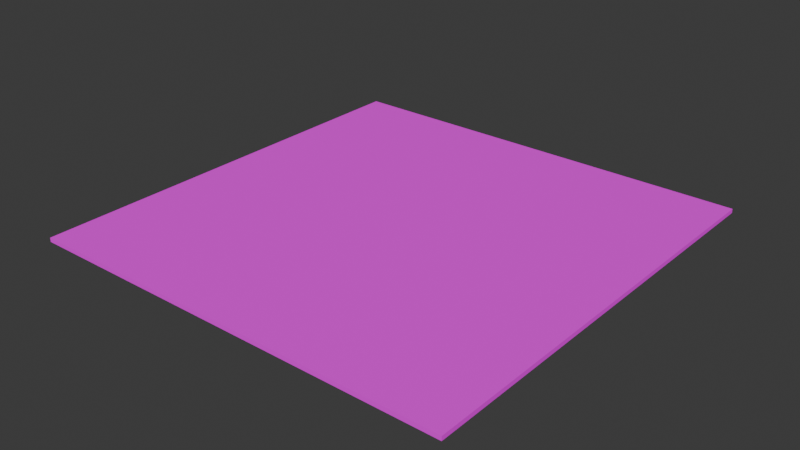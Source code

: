 # Source: tavern.blend  (saved by Blender 5.1.30; exported with 4.5.12 LTS)
import bpy
from mathutils import Matrix  # noqa: F401  (used for matrix-valued properties, if any)

bpy.ops.wm.read_factory_settings(use_empty=True)
scene = bpy.context.scene
scene.name = 'Scene'

# ---- collections
col_collection = bpy.data.collections.new('Collection'); scene.collection.children.link(col_collection)

# ---- images (referenced by path relative to the original .blend; pixels are not part of the script)
import os
ASSET_DIR = os.environ.get("B2B_ASSET_DIR", "")  # directory of the original .blend (textures are referenced by path, not embedded)
HERE = os.path.dirname(os.path.abspath(__file__))  # packed textures are extracted next to this script under _unpacked/

def load_image(name, relpath, width, height, colorspace="sRGB"):
    """Load a texture the original file referenced (path relative to the .blend, or extracted next to this script)."""
    p = next((c for c in (os.path.join(HERE, relpath), os.path.join(ASSET_DIR, relpath)) if relpath and os.path.exists(c)), "")
    if p:
        img = bpy.data.images.load(p, check_existing=True)
        img.name = name
    else:  # same state as the original file: an image datablock whose file is absent (Cycles renders it pink)
        img = bpy.data.images.new(name, width, height)
        img.source = "FILE"
        img.filepath = "//" + (relpath or name)
    img.colorspace_settings.name = colorspace
    return img
img_t_wood_oak_albedo = load_image('t_wood_oak_albedo', 'textures/t_wood_oak_albedo.jpg', 1024, 1024, 'sRGB')

# ---- materials (node trees are filled in below, after node groups)
mat_m_wood_oak = bpy.data.materials.new('m_wood_oak')
mat_m_wood_oak.alpha_threshold = 0.0
mat_m_wood_oak.use_backface_culling_lightprobe_volume = False
mat_m_wood_oak.roughness = 0.5
mat_m_wood_oak.line_color = (0.0, 0.0, 0.0, 1.0)

# ---- material node trees
mat_m_wood_oak.use_nodes = True; mat_m_wood_oak.node_tree.nodes.clear()
_N = mat_m_wood_oak.node_tree.nodes; _L = mat_m_wood_oak.node_tree.links
n0 = _N.new('ShaderNodeOutputMaterial'); n0.name = 'Material Output'; n0.location = (200, 100)
n1 = _N.new('ShaderNodeBsdfPrincipled'); n1.name = 'Principled BSDF'; n1.location = (-200, 100)
n1.inputs[2].default_value = 0.9
n1.inputs[3].default_value = 1.45
n1.inputs[13].default_value = 0.4
n2 = _N.new('ShaderNodeTexImage'); n2.name = 'Image Texture'; n2.location = (-490, 80)
n2.image = img_t_wood_oak_albedo
_L.new(n1.outputs[0], n0.inputs[0])
_L.new(n2.outputs[0], n1.inputs[0])
n0.is_active_output = True

# ---- world
world_world = bpy.data.worlds.new('World'); scene.world = world_world
world_world.use_nodes = True; world_world.node_tree.nodes.clear()
_N = world_world.node_tree.nodes; _L = world_world.node_tree.links
n0 = _N.new('ShaderNodeOutputWorld'); n0.name = 'World Output'; n0.location = (200, 100)
n1 = _N.new('ShaderNodeBackground'); n1.name = 'Background'; n1.location = (-200, 100)
n1.inputs[0].default_value = (0.05088, 0.05088, 0.05088, 1.0)
_L.new(n1.outputs[0], n0.inputs[0])
n0.is_active_output = True
world_world.color = (0.05088, 0.05088, 0.05088)
world_world.sun_shadow_jitter_overblur = 0.0

# ---- meshes
me_cube = bpy.data.meshes.new('Cube')
me_cube.from_pydata([(24.66, 24.94, 0.247), (24.66, 24.94, -0.247), (24.66, -26.65, 0.247), (24.66, -26.65, -0.247), (-26.73, 24.94, 0.247), (-26.73, 24.94, -0.247), (-26.73, -26.65, 0.247), (-26.73, -26.65, -0.247)], [], [(0, 4, 6, 2), (3, 2, 6, 7), (7, 6, 4, 5), (5, 1, 3, 7), (1, 0, 2, 3), (5, 4, 0, 1)])
_uv = me_cube.uv_layers.new(name='UVMap')
_uv.uv.foreach_set('vector', [12.44, 12.57, -12.44, 12.57, -12.44, -12.4, 12.44, -12.4, 12.44, 0.01651, 12.44, 0.01651, -12.44, 0.01651, -12.44, 0.01651, 0.01628, -12.4, 0.01628, -12.4, 0.01628, 12.57, 0.01628, 12.57, -12.44, 12.57, 12.44, 12.57, 12.44, -12.4, -12.44, -12.4, 0.9841, 12.57, 0.9841, 12.57, 0.9841, -12.4, 0.9841, -12.4, -12.44, 0.9843, -12.44, 0.9843, 12.44, 0.9843, 12.44, 0.9843])
me_cube.materials.append(mat_m_wood_oak)
me_cube.use_mirror_vertex_groups = False
me_cube.update()

# ---- objects
ob_cube = bpy.data.objects.new('Cube', me_cube)

# ---- transforms, parenting, visibility, modifiers, constraints
ob_cube.location = (0.2346, 0.2364, 0.1966)
ob_cube.scale = (0.2336, 0.2336, 0.2336)
ob_cube.lock_rotations_4d = False
ob_cube.empty_display_type = 'ARROWS'
ob_cube.lineart.crease_threshold = 0.0

# ---- collection membership
col_collection.objects.link(ob_cube)

# ---- scene / render settings (as saved in the file)
scene.frame_start = 1; scene.frame_end = 250; scene.frame_set(1)
scene.render.engine = 'BLENDER_EEVEE_NEXT'
scene.render.bake_bias = 0.0
scene.render.bake_samples = 0
scene.cycles.sampling_pattern = 'TABULATED_SOBOL'
scene.eevee.use_volume_custom_range = False
bpy.context.view_layer.update()

# ---- added for rendering (the .blend has no active camera and no usable light): camera, sun
cam_auto = bpy.data.cameras.new('AutoCamera')
cam_auto.lens = 50.0
cam_auto.sensor_width = 36.0
cam_auto.clip_end = 1000.0
ob_auto_camera = bpy.data.objects.new('AutoCamera', cam_auto)
scene.collection.objects.link(ob_auto_camera)
ob_auto_camera.location = (15.7312, -18.8493, 12.7872)
ob_auto_camera.rotation_euler = (1.09748, -7.21219e-08, 0.694738)
scene.camera = ob_auto_camera
light_auto_sun = bpy.data.lights.new('AutoSun', 'SUN')
light_auto_sun.energy = 3.0
light_auto_sun.angle = 0.0523599
ob_auto_sun = bpy.data.objects.new('AutoSun', light_auto_sun)
scene.collection.objects.link(ob_auto_sun)
ob_auto_sun.rotation_euler = (0.872665, 0.174533, 0.523599)
bpy.context.view_layer.update()
